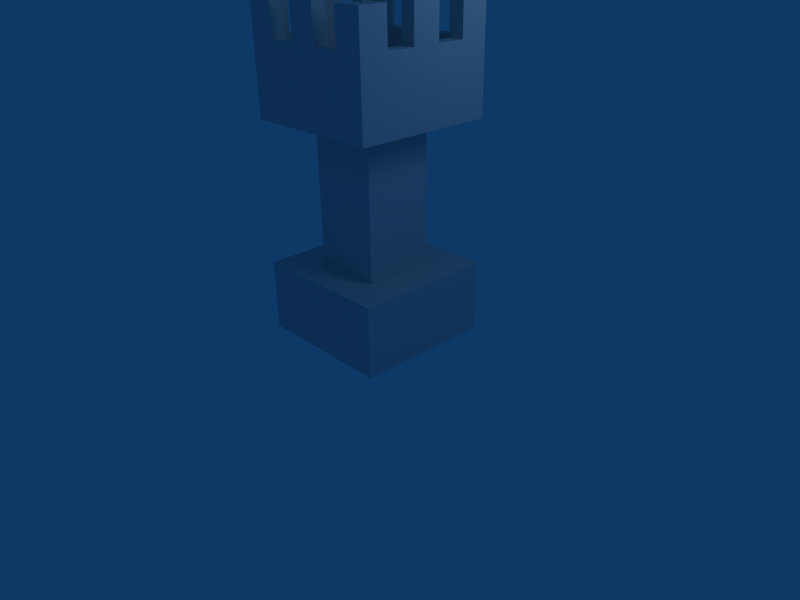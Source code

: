 # Source: Tower.blend  (saved by Blender 2.48.1; exported with 4.5.12 LTS)
import bpy
from mathutils import Matrix  # noqa: F401  (used for matrix-valued properties, if any)

bpy.ops.wm.read_factory_settings(use_empty=True)
scene = bpy.context.scene
scene.name = 'Scene'

# ---- collections
col_collection_1 = bpy.data.collections.new('Collection 1'); scene.collection.children.link(col_collection_1)

# ---- materials (node trees are filled in below, after node groups)
mat_material = bpy.data.materials.new('Material')
mat_material.alpha_threshold = 0.0
mat_material.roughness = 0.5
mat_material.line_color = (0.0, 0.0, 0.0, 1.0)

# ---- material node trees

# ---- world
world_world = bpy.data.worlds.new('World'); scene.world = world_world
world_world.color = (0.05656, 0.2208, 0.4)
world_world.use_sun_shadow = False
world_world.sun_shadow_jitter_overblur = 0.0
world_world.cycles.sampling_method = 'MANUAL'
world_world.cycles.sample_map_resolution = 256

# ---- cameras
cam_camera = bpy.data.cameras.new('Camera')
cam_camera.passepartout_alpha = 0.2
cam_camera.clip_end = 100.0
cam_camera.lens = 35.0
cam_camera.ortho_scale = 7.314
cam_camera.show_passepartout = False
cam_camera.show_safe_areas = True
cam_camera.dof.focus_distance = 0.0
cam_camera.dof.aperture_fstop = 128.0

# ---- lights
light_spot = bpy.data.lights.new('Spot', 'POINT')
light_spot.transmission_factor = 0.0
light_spot.cutoff_distance = 30.0
light_spot.energy = 100.0
light_spot.shadow_buffer_clip_start = 1.001
light_spot.shadow_soft_size = 1.0
light_spot.shadow_maximum_resolution = 0.006
light_spot.use_absolute_resolution = True
light_spot.cycles.use_multiple_importance_sampling = False

# ---- meshes
me_tower = bpy.data.meshes.new('Tower')
me_tower.from_pydata([(1.0, 1.0, 0.0), (1.0, -1.0, 0.0), (-1.0, -1.0, 0.0), (-1.0, 1.0, 0.0), (1.0, 1.0, 1.0), (1.0, -1.0, 1.0), (-1.0, -1.0, 1.0), (-1.0, 1.0, 1.0), (-0.5, 0.5, 3.0), (-0.5, -0.5, 3.0), (0.5, -0.5, 3.0), (0.5, 0.5, 3.0), (-0.5, 0.5, 1.0), (-0.5, -0.5, 1.0), (0.5, -0.5, 1.0), (0.5, 0.5, 1.0), (-1.0, 1.0, 3.5), (-1.0, -1.0, 3.5), (1.0, -1.0, 3.5), (1.0, 1.0, 3.5), (-1.0, 1.0, 3.0), (-1.0, -1.0, 3.0), (1.0, -1.0, 3.0), (1.0, 1.0, 3.0), (-0.8, 1.0, 3.5), (-0.8, -1.0, 3.5), (-1.0, -1.0, 3.5), (-1.0, 1.0, 3.5), (-0.8, 1.0, 4.0), (-0.8, -1.0, 4.0), (-1.0, -1.0, 4.0), (-1.0, 1.0, 4.0), (-0.8, 0.8, 3.5), (-1.0, 0.8, 3.5), (-0.8, 0.8, 4.0), (-1.0, 0.8, 4.0), (-0.8, -0.8, 3.5), (-1.0, -0.8, 3.5), (-0.8, -0.8, 4.0), (-1.0, -0.8, 4.0), (-0.8, 0.6, 3.5), (-1.0, 0.6, 3.5), (-0.8, 0.6, 4.0), (-1.0, 0.6, 4.0), (-0.8, -0.6, 3.5), (-1.0, -0.6, 3.5), (-0.8, -0.6, 4.0), (-1.0, -0.6, 4.0), (-0.8, -0.2, 3.5), (-1.0, -0.2, 3.5), (-0.8, -0.2, 4.0), (-1.0, -0.2, 4.0), (-0.8, 0.2, 3.5), (-1.0, 0.2, 3.5), (-0.8, 0.2, 4.0), (-1.0, 0.2, 4.0), (-1.0, 0.2, 4.5), (-0.8, 0.2, 4.5), (-1.0, -0.2, 4.5), (-0.8, -0.2, 4.5), (-0.8, -0.6, 4.5), (-1.0, -0.6, 4.5), (-1.0, -0.8, 4.5), (-0.8, -0.8, 4.5), (-1.0, 0.6, 4.5), (-0.8, 0.6, 4.5), (-1.0, 0.8, 4.5), (-0.8, 0.8, 4.5), (-1.0, -1.0, 4.5), (-0.8, -1.0, 4.5), (-1.0, 1.0, 4.5), (-0.8, 1.0, 4.5), (1.0, 1.0, 4.5), (0.8, 1.0, 4.5), (1.0, -1.0, 4.5), (0.8, -1.0, 4.5), (1.0, 0.8, 4.5), (0.8, 0.8, 4.5), (1.0, 0.6, 4.5), (0.8, 0.6, 4.5), (1.0, -0.8, 4.5), (0.8, -0.8, 4.5), (0.8, -0.6, 4.5), (1.0, -0.6, 4.5), (1.0, -0.2, 4.5), (0.8, -0.2, 4.5), (1.0, 0.2, 4.5), (0.8, 0.2, 4.5), (0.8, 0.2, 4.0), (1.0, 0.2, 4.0), (0.8, 0.2, 3.5), (1.0, 0.2, 3.5), (0.8, -0.2, 4.0), (1.0, -0.2, 4.0), (0.8, -0.2, 3.5), (1.0, -0.2, 3.5), (0.8, -0.6, 4.0), (1.0, -0.6, 4.0), (0.8, -0.6, 3.5), (1.0, -0.6, 3.5), (0.8, 0.6, 4.0), (1.0, 0.6, 4.0), (0.8, 0.6, 3.5), (1.0, 0.6, 3.5), (0.8, -0.8, 4.0), (1.0, -0.8, 4.0), (0.8, -0.8, 3.5), (1.0, -0.8, 3.5), (0.8, 0.8, 4.0), (1.0, 0.8, 4.0), (1.0, 0.8, 3.5), (0.8, 1.0, 4.0), (0.8, -1.0, 4.0), (1.0, -1.0, 4.0), (1.0, 1.0, 4.0), (0.8, -1.0, 3.5), (1.0, -1.0, 3.5), (1.0, 1.0, 3.5), (0.8, 0.8, 3.5), (0.8, 1.0, 3.5), (0.6, 0.8, 3.5), (0.6, 1.0, 3.5), (0.6, 0.8, 4.0), (0.6, 1.0, 4.0), (-0.6, 0.8, 3.5), (-0.6, 1.0, 3.5), (-0.6, 0.8, 4.0), (-0.6, 1.0, 4.0), (-0.2, 0.8, 3.5), (-0.2, 1.0, 3.5), (-0.2, 0.8, 4.0), (-0.2, 1.0, 4.0), (0.2, 0.8, 3.5), (0.2, 1.0, 3.5), (0.2, 0.8, 4.0), (0.2, 1.0, 4.0), (0.2, 1.0, 4.5), (0.2, 0.8, 4.5), (-0.2, 1.0, 4.5), (-0.2, 0.8, 4.5), (-0.6, 0.8, 4.5), (-0.6, 1.0, 4.5), (0.6, 1.0, 4.5), (0.6, 0.8, 4.5), (0.6, -1.0, 4.5), (0.6, -0.8, 4.5), (-0.6, -0.8, 4.5), (-0.6, -1.0, 4.5), (-0.2, -1.0, 4.5), (-0.2, -0.8, 4.5), (0.2, -1.0, 4.5), (0.2, -0.8, 4.5), (0.2, -0.8, 4.0), (0.2, -1.0, 4.0), (0.2, -0.8, 3.5), (0.2, -1.0, 3.5), (-0.2, -0.8, 4.0), (-0.2, -1.0, 4.0), (-0.2, -0.8, 3.5), (-0.2, -1.0, 3.5), (-0.6, -0.8, 4.0), (-0.6, -1.0, 4.0), (-0.6, -0.8, 3.5), (-0.6, -1.0, 3.5), (0.6, -0.8, 4.0), (0.6, -1.0, 4.0), (0.6, -0.8, 3.5), (0.6, -1.0, 3.5)], [], [(0, 1, 2, 3), (4, 7, 6, 5), (0, 4, 5, 1), (1, 5, 6, 2), (2, 6, 7, 3), (4, 0, 3, 7), (11, 15, 12, 8), (13, 9, 8, 12), (14, 10, 9, 13), (15, 11, 10, 14), (19, 23, 20, 16), (21, 17, 16, 20), (22, 18, 17, 21), (23, 19, 18, 22), (19, 16, 17, 18), (23, 22, 21, 20), (25, 29, 30, 26), (28, 24, 27, 31), (24, 32, 33, 27), (28, 34, 32, 24), (35, 31, 27, 33), (36, 25, 26, 37), (38, 29, 25, 36), (30, 39, 37, 26), (32, 40, 41, 33), (34, 42, 40, 32), (43, 35, 33, 41), (44, 36, 37, 45), (46, 38, 36, 44), (39, 47, 45, 37), (48, 44, 45, 49), (51, 47, 46, 50), (50, 46, 44, 48), (47, 51, 49, 45), (40, 52, 53, 41), (52, 48, 49, 53), (43, 55, 54, 42), (42, 54, 52, 40), (54, 50, 48, 52), (51, 55, 53, 49), (55, 43, 41, 53), (54, 55, 56, 57), (55, 51, 58, 56), (50, 54, 57, 59), (51, 50, 59, 58), (46, 47, 61, 60), (47, 39, 62, 61), (38, 46, 60, 63), (43, 42, 65, 64), (35, 43, 64, 66), (42, 34, 67, 65), (39, 30, 68, 62), (29, 38, 63, 69), (31, 35, 66, 70), (34, 28, 71, 67), (30, 29, 69, 68), (28, 31, 70, 71), (56, 58, 59, 57), (61, 62, 63, 60), (66, 64, 65, 67), (62, 68, 69, 63), (70, 66, 67, 71), (73, 77, 76, 72), (81, 75, 74, 80), (77, 79, 78, 76), (82, 81, 80, 83), (87, 85, 84, 86), (114, 111, 73, 72), (112, 113, 74, 75), (109, 114, 72, 76), (111, 108, 77, 73), (113, 105, 80, 74), (104, 112, 75, 81), (101, 109, 76, 78), (108, 100, 79, 77), (100, 101, 78, 79), (105, 97, 83, 80), (96, 104, 81, 82), (97, 96, 82, 83), (92, 93, 84, 85), (93, 89, 86, 84), (88, 92, 85, 87), (89, 88, 87, 86), (88, 100, 102, 90), (92, 88, 90, 94), (89, 93, 95, 91), (101, 89, 91, 103), (100, 88, 89, 101), (91, 95, 94, 90), (103, 91, 90, 102), (96, 92, 94, 98), (93, 97, 99, 95), (92, 96, 97, 93), (95, 99, 98, 94), (104, 96, 98, 106), (97, 105, 107, 99), (99, 107, 106, 98), (100, 108, 118, 102), (109, 101, 103, 110), (110, 103, 102, 118), (112, 104, 106, 115), (105, 113, 116, 107), (107, 116, 115, 106), (108, 111, 119, 118), (114, 109, 110, 117), (117, 110, 118, 119), (114, 117, 119, 111), (116, 113, 112, 115), (109, 108, 118, 110), (34, 35, 33, 32), (118, 120, 121, 119), (108, 122, 120, 118), (123, 111, 119, 121), (124, 32, 24, 125), (126, 34, 32, 124), (28, 127, 125, 24), (128, 124, 125, 129), (131, 127, 126, 130), (130, 126, 124, 128), (127, 131, 129, 125), (120, 132, 133, 121), (132, 128, 129, 133), (123, 135, 134, 122), (122, 134, 132, 120), (134, 130, 128, 132), (131, 135, 133, 129), (135, 123, 121, 133), (134, 135, 136, 137), (135, 131, 138, 136), (130, 134, 137, 139), (131, 130, 139, 138), (126, 127, 141, 140), (127, 28, 71, 141), (34, 126, 140, 67), (123, 122, 143, 142), (111, 123, 142, 73), (122, 108, 77, 143), (35, 34, 67, 66), (108, 109, 76, 77), (136, 138, 139, 137), (141, 71, 67, 140), (73, 142, 143, 77), (81, 145, 144, 75), (146, 63, 69, 147), (151, 149, 148, 150), (105, 104, 81, 80), (38, 39, 62, 63), (165, 112, 75, 144), (104, 164, 145, 81), (164, 165, 144, 145), (29, 161, 147, 69), (160, 38, 63, 146), (161, 160, 146, 147), (156, 157, 148, 149), (157, 153, 150, 148), (152, 156, 149, 151), (153, 152, 151, 150), (152, 164, 166, 154), (156, 152, 154, 158), (153, 157, 159, 155), (165, 153, 155, 167), (164, 152, 153, 165), (155, 159, 158, 154), (167, 155, 154, 166), (160, 156, 158, 162), (157, 161, 163, 159), (156, 160, 161, 157), (159, 163, 162, 158), (38, 160, 162, 36), (161, 29, 25, 163), (163, 25, 36, 162), (164, 104, 106, 166), (112, 165, 167, 115), (115, 167, 166, 106), (39, 38, 36, 37), (104, 105, 107, 106)])
_uv = me_tower.uv_layers.new(name='UVTex')
_uv.uv.foreach_set('vector', [0.0, 0.0, 0.0, -0.9009, -0.9009, -0.9009, -0.9009, 0.0, 0.0, 0.0, -0.9009, 0.0, -0.9009, -0.9009, 0.0, -0.9009, 0.0, 0.4504, 0.0, 0.9009, -0.9009, 0.9009, -0.9009, 0.4504, 0.0, 0.4504, 0.0, 0.9009, -0.9009, 0.9009, -0.9009, 0.4504, 0.0, 0.4504, 0.0, 0.9009, 0.9009, 0.9009, 0.9009, 0.4504, 0.0, 0.0, 0.0, -0.4504, -0.9009, -0.4504, -0.9009, 0.0, 0.6757, 0.0, 0.6757, -0.9009, 0.2252, -0.9009, 0.2252, 0.0, 0.2252, 0.0, 0.2252, 0.9009, 0.6757, 0.9009, 0.6757, 0.0, 0.6757, 0.0, 0.6757, 0.9009, 0.2252, 0.9009, 0.2252, 0.0, 0.6757, 0.0, 0.6757, 0.9009, 0.2252, 0.9009, 0.2252, 0.0, 0.0, 0.2252, 0.0, 0.0, -0.9009, 0.0, -0.9009, 0.2252, 0.0, 0.0, 0.0, 0.2252, 0.9009, 0.2252, 0.9009, 0.0, 0.0, 0.0, 0.0, 0.2252, -0.9009, 0.2252, -0.9009, 0.0, 0.0, 0.0, 0.0, 0.2252, -0.9009, 0.2252, -0.9009, 0.0, 0.0, 0.0, -0.9009, 0.0, -0.9009, -0.9009, 0.0, -0.9009, 0.0, 0.0, 0.0, -0.9009, -0.9009, -0.9009, -0.9009, 0.0, 0.09009, 0.2252, 0.09009, 0.4504, 0.0, 0.4504, 0.0, 0.2252, 0.09009, 0.4504, 0.09009, 0.2252, 0.0, 0.2252, 0.0, 0.4504, 0.09009, 0.0, 0.09009, -0.09009, 0.0, -0.09009, 0.0, 0.0, 0.0, 0.4504, -0.09009, 0.4504, -0.09009, 0.2252, 0.0, 0.2252, 0.8108, 0.4504, 0.9009, 0.4504, 0.9009, 0.2252, 0.8108, 0.2252, 0.09009, 0.09009, 0.09009, 0.0, 0.0, 0.0, 0.0, 0.09009, 0.09009, 0.4504, 0.0, 0.4504, 0.0, 0.2252, 0.09009, 0.2252, 0.0, 0.4504, 0.09009, 0.4504, 0.09009, 0.2252, 0.0, 0.2252, 0.09009, 0.8108, 0.09009, 0.7207, 0.0, 0.7207, 0.0, 0.8108, 0.8108, 0.4504, 0.7207, 0.4504, 0.7207, 0.2252, 0.8108, 0.2252, 0.7207, 0.4504, 0.8108, 0.4504, 0.8108, 0.2252, 0.7207, 0.2252, 0.09009, 0.1802, 0.09009, 0.09009, 0.0, 0.09009, 0.0, 0.1802, 0.1802, 0.4504, 0.09009, 0.4504, 0.09009, 0.2252, 0.1802, 0.2252, 0.09009, 0.4504, 0.1802, 0.4504, 0.1802, 0.2252, 0.09009, 0.2252, 0.09009, 0.3603, 0.09009, 0.1802, 0.0, 0.1802, 0.0, 0.3603, 0.0, 0.3603, 0.0, 0.1802, 0.09009, 0.1802, 0.09009, 0.3603, 0.3603, 0.4504, 0.1802, 0.4504, 0.1802, 0.2252, 0.3603, 0.2252, 0.1802, 0.4504, 0.3603, 0.4504, 0.3603, 0.2252, 0.1802, 0.2252, 0.09009, 0.7207, 0.09009, 0.5405, 0.0, 0.5405, 0.0, 0.7207, 0.09009, 0.5405, 0.09009, 0.3603, 0.0, 0.3603, 0.0, 0.5405, 0.0, 0.7207, 0.0, 0.5405, 0.09009, 0.5405, 0.09009, 0.7207, 0.7207, 0.4504, 0.5405, 0.4504, 0.5405, 0.2252, 0.7207, 0.2252, 0.5405, 0.4504, 0.3603, 0.4504, 0.3603, 0.2252, 0.5405, 0.2252, 0.3603, 0.4504, 0.5405, 0.4504, 0.5405, 0.2252, 0.3603, 0.2252, 0.5405, 0.4504, 0.7207, 0.4504, 0.7207, 0.2252, 0.5405, 0.2252, 0.09009, 0.4504, 0.0, 0.4504, 0.0, 0.6757, 0.09009, 0.6757, 0.5405, 0.4504, 0.3603, 0.4504, 0.3603, 0.6757, 0.5405, 0.6757, 0.3603, 0.4504, 0.5405, 0.4504, 0.5405, 0.6757, 0.3603, 0.6757, 0.0, 0.4504, 0.09009, 0.4504, 0.09009, 0.6757, 0.0, 0.6757, 0.09009, 0.4504, 0.0, 0.4504, 0.0, 0.6757, 0.09009, 0.6757, 0.1802, 0.4504, 0.09009, 0.4504, 0.09009, 0.6757, 0.1802, 0.6757, 0.09009, 0.4504, 0.1802, 0.4504, 0.1802, 0.6757, 0.09009, 0.6757, 0.0, 0.4504, 0.09009, 0.4504, 0.09009, 0.6757, 0.0, 0.6757, 0.8108, 0.4504, 0.7207, 0.4504, 0.7207, 0.6757, 0.8108, 0.6757, 0.7207, 0.4504, 0.8108, 0.4504, 0.8108, 0.6757, 0.7207, 0.6757, 0.09009, 0.4504, 0.0, 0.4504, 0.0, 0.6757, 0.09009, 0.6757, 0.0, 0.4504, 0.09009, 0.4504, 0.09009, 0.6757, 0.0, 0.6757, 0.0, 0.4504, -0.09009, 0.4504, -0.09009, 0.6757, 0.0, 0.6757, 0.8108, 0.4504, 0.9009, 0.4504, 0.9009, 0.6757, 0.8108, 0.6757, 0.0, 0.4504, 0.09009, 0.4504, 0.09009, 0.6757, 0.0, 0.6757, 0.09009, 0.4504, 0.0, 0.4504, 0.0, 0.6757, 0.09009, 0.6757, 0.0, 0.5405, 0.0, 0.3603, 0.09009, 0.3603, 0.09009, 0.5405, 0.0, 0.1802, 0.0, 0.09009, 0.09009, 0.09009, 0.09009, 0.1802, 0.0, 0.8108, 0.0, 0.7207, 0.09009, 0.7207, 0.09009, 0.8108, 0.0, 0.09009, 0.0, 0.0, 0.09009, 0.0, 0.09009, 0.09009, 0.0, 0.0, 0.0, -0.09009, 0.09009, -0.09009, 0.09009, 0.0, 0.8108, 0.0, 0.8108, -0.09009, 0.9009, -0.09009, 0.9009, 0.0, 0.8108, 0.09009, 0.8108, 0.0, 0.9009, 0.0, 0.9009, 0.09009, 0.8108, 0.8108, 0.8108, 0.7207, 0.9009, 0.7207, 0.9009, 0.8108, 0.8108, 0.1802, 0.8108, 0.09009, 0.9009, 0.09009, 0.9009, 0.1802, 0.8108, 0.5405, 0.8108, 0.3603, 0.9009, 0.3603, 0.9009, 0.5405, 0.0, 0.4504, -0.09009, 0.4504, -0.09009, 0.6757, 0.0, 0.6757, 0.8108, 0.4504, 0.9009, 0.4504, 0.9009, 0.6757, 0.8108, 0.6757, 0.8108, 0.4504, 0.9009, 0.4504, 0.9009, 0.6757, 0.8108, 0.6757, 0.0, 0.4504, -0.09009, 0.4504, -0.09009, 0.6757, 0.0, 0.6757, 0.0, 0.4504, 0.09009, 0.4504, 0.09009, 0.6757, 0.0, 0.6757, 0.09009, 0.4504, 0.0, 0.4504, 0.0, 0.6757, 0.09009, 0.6757, 0.7207, 0.4504, 0.8108, 0.4504, 0.8108, 0.6757, 0.7207, 0.6757, 0.8108, 0.4504, 0.7207, 0.4504, 0.7207, 0.6757, 0.8108, 0.6757, 0.8108, 0.4504, 0.9009, 0.4504, 0.9009, 0.6757, 0.8108, 0.6757, 0.09009, 0.4504, 0.1802, 0.4504, 0.1802, 0.6757, 0.09009, 0.6757, 0.1802, 0.4504, 0.09009, 0.4504, 0.09009, 0.6757, 0.1802, 0.6757, 0.0, 0.4504, -0.09009, 0.4504, -0.09009, 0.6757, 0.0, 0.6757, 0.8108, 0.4504, 0.9009, 0.4504, 0.9009, 0.6757, 0.8108, 0.6757, 0.3603, 0.4504, 0.5405, 0.4504, 0.5405, 0.6757, 0.3603, 0.6757, 0.5405, 0.4504, 0.3603, 0.4504, 0.3603, 0.6757, 0.5405, 0.6757, 0.0, 0.4504, -0.09009, 0.4504, -0.09009, 0.6757, 0.0, 0.6757, 0.5405, 0.4504, 0.7207, 0.4504, 0.7207, 0.2252, 0.5405, 0.2252, 0.3603, 0.4504, 0.5405, 0.4504, 0.5405, 0.2252, 0.3603, 0.2252, 0.5405, 0.4504, 0.3603, 0.4504, 0.3603, 0.2252, 0.5405, 0.2252, 0.7207, 0.4504, 0.5405, 0.4504, 0.5405, 0.2252, 0.7207, 0.2252, 0.8108, 0.7207, 0.8108, 0.5405, 0.9009, 0.5405, 0.9009, 0.7207, 0.0, 0.5405, 0.0, 0.3603, -0.09009, 0.3603, -0.09009, 0.5405, 0.0, 0.7207, 0.0, 0.5405, -0.09009, 0.5405, -0.09009, 0.7207, 0.1802, 0.4504, 0.3603, 0.4504, 0.3603, 0.2252, 0.1802, 0.2252, 0.3603, 0.4504, 0.1802, 0.4504, 0.1802, 0.2252, 0.3603, 0.2252, 0.8108, 0.3603, 0.8108, 0.1802, 0.9009, 0.1802, 0.9009, 0.3603, 0.0, 0.3603, 0.0, 0.1802, -0.09009, 0.1802, -0.09009, 0.3603, 0.09009, 0.4504, 0.1802, 0.4504, 0.1802, 0.2252, 0.09009, 0.2252, 0.1802, 0.4504, 0.09009, 0.4504, 0.09009, 0.2252, 0.1802, 0.2252, 0.0, 0.1802, 0.0, 0.09009, -0.09009, 0.09009, -0.09009, 0.1802, 0.7207, 0.4504, 0.8108, 0.4504, 0.8108, 0.2252, 0.7207, 0.2252, 0.8108, 0.4504, 0.7207, 0.4504, 0.7207, 0.2252, 0.8108, 0.2252, 0.0, 0.8108, 0.0, 0.7207, -0.09009, 0.7207, -0.09009, 0.8108, 0.0, 0.4504, 0.09009, 0.4504, 0.09009, 0.2252, 0.0, 0.2252, 0.09009, 0.4504, 0.0, 0.4504, 0.0, 0.2252, 0.09009, 0.2252, 0.0, 0.09009, 0.0, 0.0, -0.09009, 0.0, -0.09009, 0.09009, 0.8108, 0.4504, 0.9009, 0.4504, 0.9009, 0.2252, 0.8108, 0.2252, 0.0, 0.4504, -0.09009, 0.4504, -0.09009, 0.2252, 0.0, 0.2252, 0.0, 0.0, 0.0, -0.09009, -0.09009, -0.09009, -0.09009, -5.37e-08, 0.0, 0.4504, 0.0, 0.2252, -0.09009, 0.2252, -0.09009, 0.4504, 0.0, 0.2252, 0.0, 0.4504, -0.09009, 0.4504, -0.09009, 0.2252, 0.0, 0.4504, -0.09009, 0.4504, -0.09009, 0.2252, 0.0, 0.2252, 0.09009, 0.4504, 0.0, 0.4504, 0.0, 0.2252, 0.09009, 0.2252, 0.8108, 0.8108, 0.7207, 0.8108, 0.7207, 0.9009, 0.8108, 0.9009, 0.8108, 0.4504, 0.7207, 0.4504, 0.7207, 0.2252, 0.8108, 0.2252, 0.7207, 0.4504, 0.8108, 0.4504, 0.8108, 0.2252, 0.7207, 0.2252, 0.1802, 0.8108, 0.09009, 0.8108, 0.09009, 0.9009, 0.1802, 0.9009, 0.1802, 0.4504, 0.09009, 0.4504, 0.09009, 0.2252, 0.1802, 0.2252, 0.09009, 0.4504, 0.1802, 0.4504, 0.1802, 0.2252, 0.09009, 0.2252, 0.3603, 0.8108, 0.1802, 0.8108, 0.1802, 0.9009, 0.3603, 0.9009, 0.3603, 0.0, 0.1802, 0.0, 0.1802, -0.09009, 0.3603, -0.09009, 0.3603, 0.4504, 0.1802, 0.4504, 0.1802, 0.2252, 0.3603, 0.2252, 0.1802, 0.4504, 0.3603, 0.4504, 0.3603, 0.2252, 0.1802, 0.2252, 0.7207, 0.8108, 0.5405, 0.8108, 0.5405, 0.9009, 0.7207, 0.9009, 0.5405, 0.8108, 0.3603, 0.8108, 0.3603, 0.9009, 0.5405, 0.9009, 0.7207, 0.0, 0.5405, 0.0, 0.5405, -0.09009, 0.7207, -0.09009, 0.7207, 0.4504, 0.5405, 0.4504, 0.5405, 0.2252, 0.7207, 0.2252, 0.5405, 0.4504, 0.3603, 0.4504, 0.3603, 0.2252, 0.5405, 0.2252, 0.3603, 0.4504, 0.5405, 0.4504, 0.5405, 0.2252, 0.3603, 0.2252, 0.5405, 0.4504, 0.7207, 0.4504, 0.7207, 0.2252, 0.5405, 0.2252, 0.8108, 0.4504, 0.9009, 0.4504, 0.9009, 0.6757, 0.8108, 0.6757, 0.5405, 0.4504, 0.3603, 0.4504, 0.3603, 0.6757, 0.5405, 0.6757, 0.3603, 0.4504, 0.5405, 0.4504, 0.5405, 0.6757, 0.3603, 0.6757, 0.0, 0.4504, -0.09009, 0.4504, -0.09009, 0.6757, 0.0, 0.6757, 0.8108, 0.4504, 0.9009, 0.4504, 0.9009, 0.6757, 0.8108, 0.6757, 0.1802, 0.4504, 0.09009, 0.4504, 0.09009, 0.6757, 0.1802, 0.6757, 0.09009, 0.4504, 0.1802, 0.4504, 0.1802, 0.6757, 0.09009, 0.6757, 0.0, 0.4504, -0.09009, 0.4504, -0.09009, 0.6757, 0.0, 0.6757, 0.8108, 0.4504, 0.7207, 0.4504, 0.7207, 0.6757, 0.8108, 0.6757, 0.7207, 0.4504, 0.8108, 0.4504, 0.8108, 0.6757, 0.7207, 0.6757, 0.0, 0.4504, 0.09009, 0.4504, 0.09009, 0.6757, 0.0, 0.6757, 0.8108, 0.4504, 0.9009, 0.4504, 0.9009, 0.6757, 0.8108, 0.6757, 0.5405, 0.0, 0.3603, 0.0, 0.3603, -0.09009, 0.5405, -0.09009, 0.1802, 0.0, 0.09009, 0.0, 0.09009, -0.09009, 0.1802, -0.09009, 0.8108, 0.0, 0.7207, 0.0, 0.7207, -0.09009, 0.8108, -0.09009, 0.8108, 0.09009, 0.7207, 0.09009, 0.7207, 2.685e-08, 0.8108, 0.0, 0.1802, 0.09009, 0.09009, 0.09009, 0.09009, 0.0, 0.1802, 5.37e-08, 0.5405, 0.09009, 0.3603, 0.09009, 0.3603, 2.685e-08, 0.5405, 2.685e-08, 0.0, 0.4504, -0.09009, 0.4504, -0.09009, 0.6757, 0.0, 0.6757, 0.09009, 0.4504, 0.0, 0.4504, 0.0, 0.6757, 0.09009, 0.6757, 0.7207, 0.4504, 0.8108, 0.4504, 0.8108, 0.6757, 0.7207, 0.6757, 0.8108, 0.4504, 0.7207, 0.4504, 0.7207, 0.6757, 0.8108, 0.6757, 0.09009, 0.4504, 2.685e-08, 0.4504, 2.685e-08, 0.6757, 0.09009, 0.6757, 0.09009, 0.4504, 0.1802, 0.4504, 0.1802, 0.6757, 0.09009, 0.6757, 0.1802, 0.4504, 0.09009, 0.4504, 0.09009, 0.6757, 0.1802, 0.6757, 5.37e-08, 0.4504, 0.09009, 0.4504, 0.09009, 0.6757, 5.37e-08, 0.6757, 0.09009, 0.4504, 2.685e-08, 0.4504, 2.685e-08, 0.6757, 0.09009, 0.6757, 0.3603, 0.4504, 0.5405, 0.4504, 0.5405, 0.6757, 0.3603, 0.6757, 0.5405, 0.4504, 0.3603, 0.4504, 0.3603, 0.6757, 0.5405, 0.6757, 2.685e-08, 0.4504, 0.09009, 0.4504, 0.09009, 0.6757, 2.685e-08, 0.6757, 0.5405, 0.4504, 0.7207, 0.4504, 0.7207, 0.2252, 0.5405, 0.2252, 0.3603, 0.4504, 0.5405, 0.4504, 0.5405, 0.2252, 0.3603, 0.2252, 0.5405, 0.4504, 0.3603, 0.4504, 0.3603, 0.2252, 0.5405, 0.2252, 0.7207, 0.4504, 0.5405, 0.4504, 0.5405, 0.2252, 0.7207, 0.2252, 0.7207, 0.09009, 0.5405, 0.09009, 0.5405, 2.685e-08, 0.7207, 2.685e-08, 0.5405, 2.685e-08, 0.3603, 2.685e-08, 0.3603, 0.09009, 0.5405, 0.09009, 0.7207, 2.685e-08, 0.5405, 2.685e-08, 0.5405, 0.09009, 0.7207, 0.09009, 0.1802, 0.4504, 0.3603, 0.4504, 0.3603, 0.2252, 0.1802, 0.2252, 0.3603, 0.4504, 0.1802, 0.4504, 0.1802, 0.2252, 0.3603, 0.2252, 0.3603, 0.09009, 0.1802, 0.09009, 0.1802, 5.37e-08, 0.3603, 2.685e-08, 0.3603, 2.685e-08, 0.1802, 5.37e-08, 0.1802, 0.09009, 0.3603, 0.09009, 0.09009, 0.4504, 0.1802, 0.4504, 0.1802, 0.2252, 0.09009, 0.2252, 0.1802, 0.4504, 0.09009, 0.4504, 0.09009, 0.2252, 0.1802, 0.2252, 0.1802, 5.37e-08, 0.09009, 0.0, 0.09009, 0.09009, 0.1802, 0.09009, 0.7207, 0.4504, 0.8108, 0.4504, 0.8108, 0.2252, 0.7207, 0.2252, 0.8108, 0.4504, 0.7207, 0.4504, 0.7207, 0.2252, 0.8108, 0.2252, 0.8108, 0.0, 0.7207, 2.685e-08, 0.7207, 0.09009, 0.8108, 0.09009, 0.0, 0.4504, 0.09009, 0.4504, 0.09009, 0.2252, 0.0, 0.2252, 0.8108, 0.4504, 0.9009, 0.4504, 0.9009, 0.2252, 0.8108, 0.2252])
me_tower.materials.append(mat_material)
me_tower.use_remesh_preserve_volume = False
me_tower.use_remesh_preserve_attributes = False
me_tower.use_mirror_vertex_groups = False
me_tower.update()

# ---- objects
ob_tower = bpy.data.objects.new('Tower', me_tower)
ob_lamp = bpy.data.objects.new('Lamp', light_spot)
ob_camera = bpy.data.objects.new('Camera', cam_camera)

# ---- transforms, parenting, visibility, modifiers, constraints
ob_tower.location = (0.0, 0.0, 0.0)
ob_tower.lock_rotations_4d = False
ob_tower.empty_display_type = 'ARROWS'
ob_tower.color = (0.0, 0.0, 0.0, 1.0)
ob_tower.lineart.crease_threshold = 0.0
ob_lamp.location = (4.076, 1.005, 5.904)
ob_lamp.rotation_euler = (0.6503, 0.05522, 1.866)
ob_lamp.lock_rotations_4d = False
ob_lamp.empty_display_type = 'ARROWS'
ob_lamp.color = (0.0, 0.0, 0.0, 0.0)
ob_lamp.lineart.crease_threshold = 0.0
ob_camera.location = (7.481, -6.508, 5.344)
ob_camera.rotation_euler = (1.109, 0.01082, 0.8149)
ob_camera.lock_rotations_4d = False
ob_camera.empty_display_type = 'ARROWS'
ob_camera.color = (0.0, 0.0, 0.0, 0.0)
ob_camera.display_type = 'WIRE'
ob_camera.lineart.crease_threshold = 0.0

# ---- collection membership
col_collection_1.objects.link(ob_tower)
col_collection_1.objects.link(ob_lamp)
col_collection_1.objects.link(ob_camera)

# ---- scene / render settings (as saved in the file)
scene.camera = ob_camera
scene.frame_start = 1; scene.frame_end = 250; scene.frame_set(1)
scene.render.engine = 'BLENDER_EEVEE_NEXT'
scene.render.image_settings.file_format = 'JPEG'
scene.render.image_settings.color_mode = 'RGB'
scene.render.image_settings.compression = 90
scene.render.resolution_x = 800
scene.render.resolution_y = 600
scene.render.pixel_aspect_x = 100.0
scene.render.pixel_aspect_y = 100.0
scene.render.fps = 25
scene.render.dither_intensity = 0.0
scene.render.use_compositing = False
scene.render.use_sequencer = False
scene.render.bake_margin = 2
scene.render.bake_bias = 0.0
scene.render.use_stamp_time = False
scene.render.use_stamp_date = False
scene.render.use_stamp_frame = False
scene.render.use_stamp_camera = False
scene.render.use_stamp_scene = False
scene.render.use_stamp_filename = False
scene.render.use_stamp_render_time = False
scene.render.stamp_font_size = 0
scene.cycles.use_denoising = False
scene.cycles.samples = 10
scene.cycles.sampling_pattern = 'TABULATED_SOBOL'
scene.cycles.light_sampling_threshold = 0.0
scene.cycles.use_adaptive_sampling = False
scene.cycles.use_light_tree = False
scene.cycles.blur_glossy = 0.0
scene.cycles.volume_bounces = 1
scene.cycles.pixel_filter_type = 'GAUSSIAN'
scene.cycles.sample_clamp_indirect = 0.0
scene.view_settings.view_transform = 'Raw'
bpy.context.view_layer.update()
